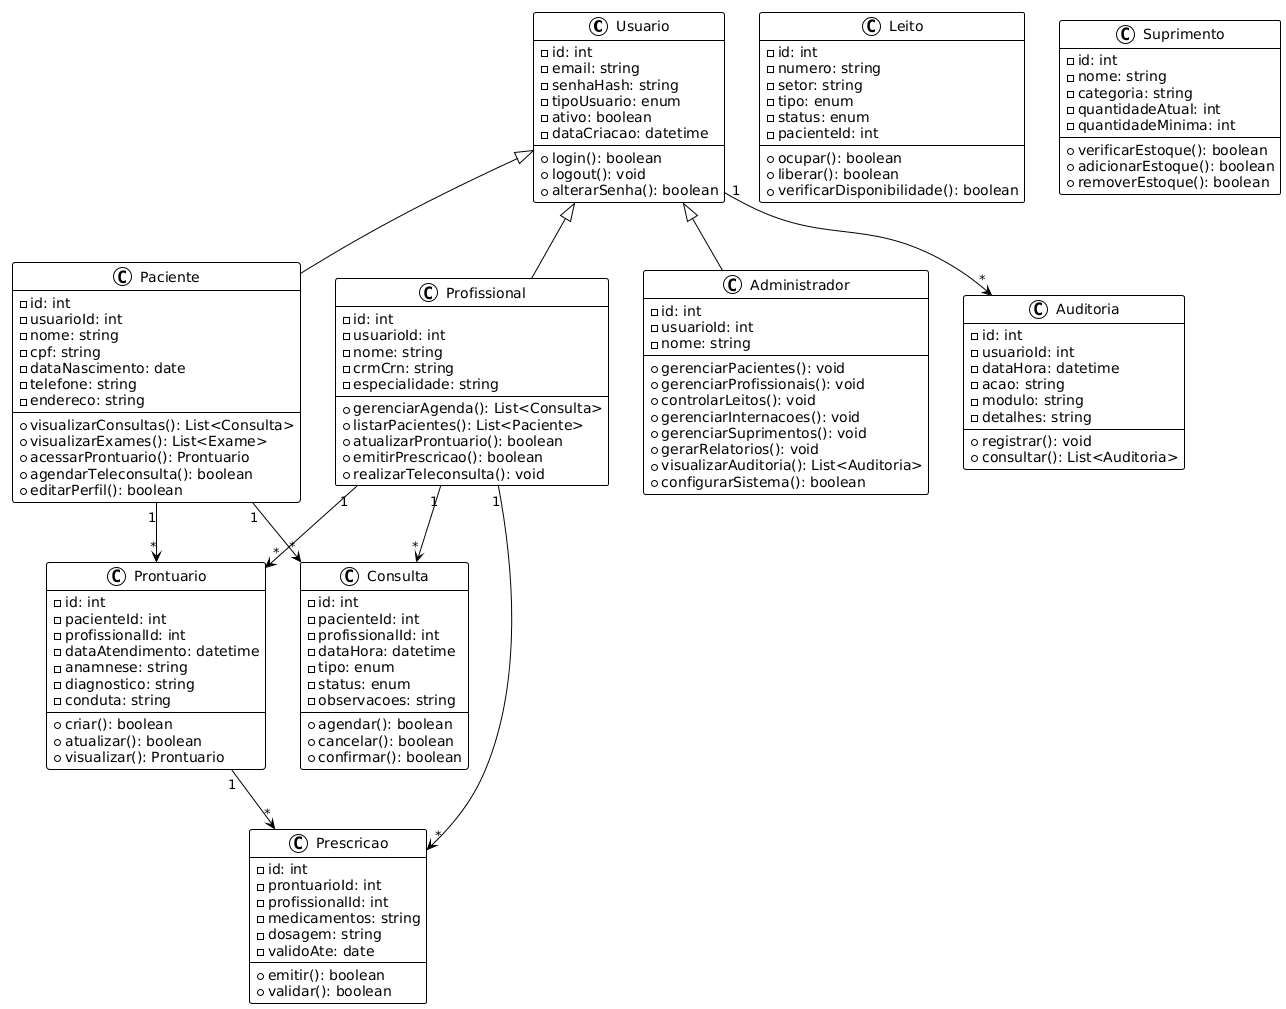

The diagram above was rendered by PlantUML. Its source (embedded in the PNG):
@startuml
!theme plain

class Usuario {
    -id: int
    -email: string
    -senhaHash: string
    -tipoUsuario: enum
    -ativo: boolean
    -dataCriacao: datetime
    +login(): boolean
    +logout(): void
    +alterarSenha(): boolean
}

class Paciente {
    -id: int
    -usuarioId: int
    -nome: string
    -cpf: string
    -dataNascimento: date
    -telefone: string
    -endereco: string
    +visualizarConsultas(): List<Consulta>
    +visualizarExames(): List<Exame>
    +acessarProntuario(): Prontuario
    +agendarTeleconsulta(): boolean
    +editarPerfil(): boolean
}

class Profissional {
    -id: int
    -usuarioId: int
    -nome: string
    -crmCrn: string
    -especialidade: string
    +gerenciarAgenda(): List<Consulta>
    +listarPacientes(): List<Paciente>
    +atualizarProntuario(): boolean
    +emitirPrescricao(): boolean
    +realizarTeleconsulta(): void
}

class Administrador {
    -id: int
    -usuarioId: int
    -nome: string
    +gerenciarPacientes(): void
    +gerenciarProfissionais(): void
    +controlarLeitos(): void
    +gerenciarInternacoes(): void
    +gerenciarSuprimentos(): void
    +gerarRelatorios(): void
    +visualizarAuditoria(): List<Auditoria>
    +configurarSistema(): boolean
}

class Consulta {
    -id: int
    -pacienteId: int
    -profissionalId: int
    -dataHora: datetime
    -tipo: enum
    -status: enum
    -observacoes: string
    +agendar(): boolean
    +cancelar(): boolean
    +confirmar(): boolean
}

class Prontuario {
    -id: int
    -pacienteId: int
    -profissionalId: int
    -dataAtendimento: datetime
    -anamnese: string
    -diagnostico: string
    -conduta: string
    +criar(): boolean
    +atualizar(): boolean
    +visualizar(): Prontuario
}

class Prescricao {
    -id: int
    -prontuarioId: int
    -profissionalId: int
    -medicamentos: string
    -dosagem: string
    -validoAte: date
    +emitir(): boolean
    +validar(): boolean
}

class Leito {
    -id: int
    -numero: string
    -setor: string
    -tipo: enum
    -status: enum
    -pacienteId: int
    +ocupar(): boolean
    +liberar(): boolean
    +verificarDisponibilidade(): boolean
}

class Suprimento {
    -id: int
    -nome: string
    -categoria: string
    -quantidadeAtual: int
    -quantidadeMinima: int
    +verificarEstoque(): boolean
    +adicionarEstoque(): boolean
    +removerEstoque(): boolean
}

class Auditoria {
    -id: int
    -usuarioId: int
    -dataHora: datetime
    -acao: string
    -modulo: string
    -detalhes: string
    +registrar(): void
    +consultar(): List<Auditoria>
}

' Relacionamentos
Usuario <|-- Paciente
Usuario <|-- Profissional
Usuario <|-- Administrador
Paciente "1" --> "*" Consulta
Profissional "1" --> "*" Consulta
Paciente "1" --> "*" Prontuario
Profissional "1" --> "*" Prontuario
Prontuario "1" --> "*" Prescricao
Profissional "1" --> "*" Prescricao
Usuario "1" --> "*" Auditoria
@enduml